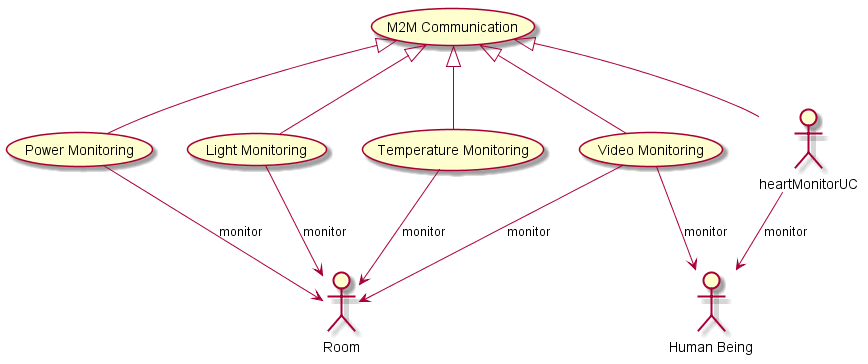

The diagram above was rendered by PlantUML. Its source (embedded in the PNG):
@startuml

usecase (Video Monitoring) as videoMonitorUC
usecase (Temperature Monitoring) as temperatureUC
usecase (Light Monitoring) as lightUC
usecase (Power Monitoring) as powerUC


actor "Human Being" as human
actor "Room" as room

usecase (M2M Communication) as m2mUC

m2mUC <|-- videoMonitorUC
m2mUC <|-- heartMonitorUC
m2mUC <|-- temperatureUC
m2mUC <|-- lightUC
m2mUC <|-- powerUC

human <-up- videoMonitorUC : monitor
human <-up- heartMonitorUC : monitor

room <-up- videoMonitorUC : monitor
room <-up- temperatureUC : monitor
room <-up- lightUC : monitor
room <-up- powerUC : monitor

@enduml